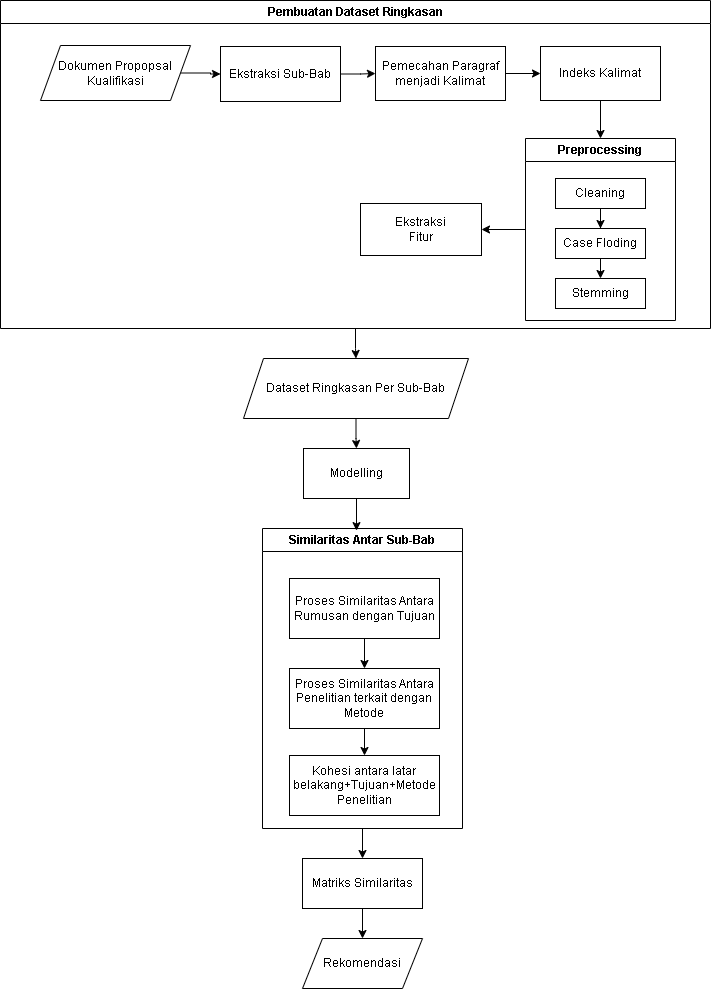

The diagram above was exported from draw.io. Its source (the exported page's mxGraphModel, read from the mxfile embedded in the PNG):
<mxGraphModel dx="880" dy="484" grid="1" gridSize="10" guides="1" tooltips="1" connect="1" arrows="1" fold="1" page="1" pageScale="1" pageWidth="827" pageHeight="1169" math="0" shadow="0">
  <root>
    <mxCell id="0" />
    <mxCell id="1" parent="0" />
    <mxCell id="Sr2WbSSP-qmQhp7uRJF3-26" value="" style="edgeStyle=orthogonalEdgeStyle;rounded=0;orthogonalLoop=1;jettySize=auto;html=1;" edge="1" parent="1" source="Sr2WbSSP-qmQhp7uRJF3-1" target="Sr2WbSSP-qmQhp7uRJF3-25">
      <mxGeometry relative="1" as="geometry" />
    </mxCell>
    <mxCell id="Sr2WbSSP-qmQhp7uRJF3-1" value="Pembuatan Dataset Ringkasan" style="swimlane;whiteSpace=wrap;html=1;" vertex="1" parent="1">
      <mxGeometry x="60" y="22" width="710" height="328" as="geometry" />
    </mxCell>
    <mxCell id="Sr2WbSSP-qmQhp7uRJF3-15" value="" style="edgeStyle=orthogonalEdgeStyle;rounded=0;orthogonalLoop=1;jettySize=auto;html=1;" edge="1" parent="Sr2WbSSP-qmQhp7uRJF3-1" source="Sr2WbSSP-qmQhp7uRJF3-2" target="Sr2WbSSP-qmQhp7uRJF3-4">
      <mxGeometry relative="1" as="geometry" />
    </mxCell>
    <mxCell id="Sr2WbSSP-qmQhp7uRJF3-2" value="Dokumen Propopsal Kualifikasi" style="shape=parallelogram;perimeter=parallelogramPerimeter;whiteSpace=wrap;html=1;fixedSize=1;" vertex="1" parent="Sr2WbSSP-qmQhp7uRJF3-1">
      <mxGeometry x="40" y="45" width="150" height="55" as="geometry" />
    </mxCell>
    <mxCell id="Sr2WbSSP-qmQhp7uRJF3-16" value="" style="edgeStyle=orthogonalEdgeStyle;rounded=0;orthogonalLoop=1;jettySize=auto;html=1;" edge="1" parent="Sr2WbSSP-qmQhp7uRJF3-1" source="Sr2WbSSP-qmQhp7uRJF3-4" target="Sr2WbSSP-qmQhp7uRJF3-6">
      <mxGeometry relative="1" as="geometry" />
    </mxCell>
    <mxCell id="Sr2WbSSP-qmQhp7uRJF3-4" value="Ekstraksi Sub-Bab" style="rounded=0;whiteSpace=wrap;html=1;" vertex="1" parent="Sr2WbSSP-qmQhp7uRJF3-1">
      <mxGeometry x="220" y="46" width="120" height="55" as="geometry" />
    </mxCell>
    <mxCell id="Sr2WbSSP-qmQhp7uRJF3-17" value="" style="edgeStyle=orthogonalEdgeStyle;rounded=0;orthogonalLoop=1;jettySize=auto;html=1;" edge="1" parent="Sr2WbSSP-qmQhp7uRJF3-1" source="Sr2WbSSP-qmQhp7uRJF3-6" target="Sr2WbSSP-qmQhp7uRJF3-7">
      <mxGeometry relative="1" as="geometry" />
    </mxCell>
    <mxCell id="Sr2WbSSP-qmQhp7uRJF3-6" value="Pemecahan Paragraf menjadi Kalimat" style="rounded=0;whiteSpace=wrap;html=1;" vertex="1" parent="Sr2WbSSP-qmQhp7uRJF3-1">
      <mxGeometry x="375" y="46" width="130" height="54" as="geometry" />
    </mxCell>
    <mxCell id="Sr2WbSSP-qmQhp7uRJF3-19" style="edgeStyle=orthogonalEdgeStyle;rounded=0;orthogonalLoop=1;jettySize=auto;html=1;entryX=0.5;entryY=0;entryDx=0;entryDy=0;" edge="1" parent="Sr2WbSSP-qmQhp7uRJF3-1" source="Sr2WbSSP-qmQhp7uRJF3-7" target="Sr2WbSSP-qmQhp7uRJF3-8">
      <mxGeometry relative="1" as="geometry" />
    </mxCell>
    <mxCell id="Sr2WbSSP-qmQhp7uRJF3-7" value="Indeks Kalimat" style="rounded=0;whiteSpace=wrap;html=1;" vertex="1" parent="Sr2WbSSP-qmQhp7uRJF3-1">
      <mxGeometry x="540" y="46" width="120" height="54" as="geometry" />
    </mxCell>
    <mxCell id="Sr2WbSSP-qmQhp7uRJF3-24" value="" style="edgeStyle=orthogonalEdgeStyle;rounded=0;orthogonalLoop=1;jettySize=auto;html=1;" edge="1" parent="Sr2WbSSP-qmQhp7uRJF3-1" source="Sr2WbSSP-qmQhp7uRJF3-8" target="Sr2WbSSP-qmQhp7uRJF3-14">
      <mxGeometry relative="1" as="geometry" />
    </mxCell>
    <mxCell id="Sr2WbSSP-qmQhp7uRJF3-8" value="Preprocessing" style="swimlane;whiteSpace=wrap;html=1;" vertex="1" parent="Sr2WbSSP-qmQhp7uRJF3-1">
      <mxGeometry x="525" y="138" width="150" height="182" as="geometry" />
    </mxCell>
    <mxCell id="Sr2WbSSP-qmQhp7uRJF3-22" style="edgeStyle=orthogonalEdgeStyle;rounded=0;orthogonalLoop=1;jettySize=auto;html=1;entryX=0.5;entryY=0;entryDx=0;entryDy=0;" edge="1" parent="Sr2WbSSP-qmQhp7uRJF3-8" source="Sr2WbSSP-qmQhp7uRJF3-9" target="Sr2WbSSP-qmQhp7uRJF3-10">
      <mxGeometry relative="1" as="geometry" />
    </mxCell>
    <mxCell id="Sr2WbSSP-qmQhp7uRJF3-9" value="Cleaning" style="rounded=0;whiteSpace=wrap;html=1;" vertex="1" parent="Sr2WbSSP-qmQhp7uRJF3-8">
      <mxGeometry x="30" y="40" width="90" height="30" as="geometry" />
    </mxCell>
    <mxCell id="Sr2WbSSP-qmQhp7uRJF3-23" style="edgeStyle=orthogonalEdgeStyle;rounded=0;orthogonalLoop=1;jettySize=auto;html=1;exitX=0.5;exitY=1;exitDx=0;exitDy=0;entryX=0.5;entryY=0;entryDx=0;entryDy=0;" edge="1" parent="Sr2WbSSP-qmQhp7uRJF3-8" source="Sr2WbSSP-qmQhp7uRJF3-10" target="Sr2WbSSP-qmQhp7uRJF3-12">
      <mxGeometry relative="1" as="geometry" />
    </mxCell>
    <mxCell id="Sr2WbSSP-qmQhp7uRJF3-10" value="Case Floding" style="rounded=0;whiteSpace=wrap;html=1;" vertex="1" parent="Sr2WbSSP-qmQhp7uRJF3-8">
      <mxGeometry x="30" y="90" width="90" height="30" as="geometry" />
    </mxCell>
    <mxCell id="Sr2WbSSP-qmQhp7uRJF3-12" value="Stemming" style="rounded=0;whiteSpace=wrap;html=1;" vertex="1" parent="Sr2WbSSP-qmQhp7uRJF3-8">
      <mxGeometry x="30" y="140" width="90" height="30" as="geometry" />
    </mxCell>
    <mxCell id="Sr2WbSSP-qmQhp7uRJF3-14" value="Ekstraksi&lt;div&gt;Fitur&lt;/div&gt;" style="rounded=0;whiteSpace=wrap;html=1;" vertex="1" parent="Sr2WbSSP-qmQhp7uRJF3-1">
      <mxGeometry x="360" y="203" width="121" height="52" as="geometry" />
    </mxCell>
    <mxCell id="Sr2WbSSP-qmQhp7uRJF3-32" value="" style="edgeStyle=orthogonalEdgeStyle;rounded=0;orthogonalLoop=1;jettySize=auto;html=1;" edge="1" parent="1" source="Sr2WbSSP-qmQhp7uRJF3-25" target="Sr2WbSSP-qmQhp7uRJF3-27">
      <mxGeometry relative="1" as="geometry" />
    </mxCell>
    <mxCell id="Sr2WbSSP-qmQhp7uRJF3-25" value="Dataset Ringkasan Per Sub-Bab" style="shape=parallelogram;perimeter=parallelogramPerimeter;whiteSpace=wrap;html=1;fixedSize=1;" vertex="1" parent="1">
      <mxGeometry x="303" y="380" width="225" height="60" as="geometry" />
    </mxCell>
    <mxCell id="Sr2WbSSP-qmQhp7uRJF3-27" value="Modelling" style="rounded=0;whiteSpace=wrap;html=1;" vertex="1" parent="1">
      <mxGeometry x="363" y="470" width="106" height="50" as="geometry" />
    </mxCell>
    <mxCell id="Sr2WbSSP-qmQhp7uRJF3-40" value="" style="edgeStyle=orthogonalEdgeStyle;rounded=0;orthogonalLoop=1;jettySize=auto;html=1;" edge="1" parent="1" source="Sr2WbSSP-qmQhp7uRJF3-28" target="Sr2WbSSP-qmQhp7uRJF3-39">
      <mxGeometry relative="1" as="geometry" />
    </mxCell>
    <mxCell id="Sr2WbSSP-qmQhp7uRJF3-28" value="Similaritas Antar Sub-Bab" style="swimlane;whiteSpace=wrap;html=1;" vertex="1" parent="1">
      <mxGeometry x="322" y="550" width="200" height="300" as="geometry" />
    </mxCell>
    <mxCell id="Sr2WbSSP-qmQhp7uRJF3-38" style="edgeStyle=orthogonalEdgeStyle;rounded=0;orthogonalLoop=1;jettySize=auto;html=1;entryX=0.5;entryY=0;entryDx=0;entryDy=0;" edge="1" parent="Sr2WbSSP-qmQhp7uRJF3-28" source="Sr2WbSSP-qmQhp7uRJF3-30" target="Sr2WbSSP-qmQhp7uRJF3-31">
      <mxGeometry relative="1" as="geometry" />
    </mxCell>
    <mxCell id="Sr2WbSSP-qmQhp7uRJF3-30" value="Proses Similaritas Antara Penelitian terkait dengan Metode" style="rounded=0;whiteSpace=wrap;html=1;" vertex="1" parent="Sr2WbSSP-qmQhp7uRJF3-28">
      <mxGeometry x="27" y="140" width="150" height="60" as="geometry" />
    </mxCell>
    <mxCell id="Sr2WbSSP-qmQhp7uRJF3-37" style="edgeStyle=orthogonalEdgeStyle;rounded=0;orthogonalLoop=1;jettySize=auto;html=1;entryX=0.5;entryY=0;entryDx=0;entryDy=0;" edge="1" parent="Sr2WbSSP-qmQhp7uRJF3-28" source="Sr2WbSSP-qmQhp7uRJF3-29" target="Sr2WbSSP-qmQhp7uRJF3-30">
      <mxGeometry relative="1" as="geometry" />
    </mxCell>
    <mxCell id="Sr2WbSSP-qmQhp7uRJF3-29" value="Proses Similaritas Antara Rumusan dengan Tujuan" style="rounded=0;whiteSpace=wrap;html=1;" vertex="1" parent="Sr2WbSSP-qmQhp7uRJF3-28">
      <mxGeometry x="27" y="50" width="150" height="60" as="geometry" />
    </mxCell>
    <mxCell id="Sr2WbSSP-qmQhp7uRJF3-31" value="Kohesi antara latar belakang+Tujuan+Metode Penelitian" style="rounded=0;whiteSpace=wrap;html=1;" vertex="1" parent="Sr2WbSSP-qmQhp7uRJF3-28">
      <mxGeometry x="27" y="227" width="150" height="60" as="geometry" />
    </mxCell>
    <mxCell id="Sr2WbSSP-qmQhp7uRJF3-35" style="edgeStyle=orthogonalEdgeStyle;rounded=0;orthogonalLoop=1;jettySize=auto;html=1;entryX=0.47;entryY=0.007;entryDx=0;entryDy=0;entryPerimeter=0;" edge="1" parent="1" source="Sr2WbSSP-qmQhp7uRJF3-27" target="Sr2WbSSP-qmQhp7uRJF3-28">
      <mxGeometry relative="1" as="geometry" />
    </mxCell>
    <mxCell id="Sr2WbSSP-qmQhp7uRJF3-42" value="" style="edgeStyle=orthogonalEdgeStyle;rounded=0;orthogonalLoop=1;jettySize=auto;html=1;" edge="1" parent="1" source="Sr2WbSSP-qmQhp7uRJF3-39" target="Sr2WbSSP-qmQhp7uRJF3-41">
      <mxGeometry relative="1" as="geometry" />
    </mxCell>
    <mxCell id="Sr2WbSSP-qmQhp7uRJF3-39" value="Matriks Similaritas" style="rounded=0;whiteSpace=wrap;html=1;" vertex="1" parent="1">
      <mxGeometry x="362" y="880" width="120" height="50" as="geometry" />
    </mxCell>
    <mxCell id="Sr2WbSSP-qmQhp7uRJF3-41" value="Rekomendasi" style="shape=parallelogram;perimeter=parallelogramPerimeter;whiteSpace=wrap;html=1;fixedSize=1;" vertex="1" parent="1">
      <mxGeometry x="362" y="960" width="120" height="50" as="geometry" />
    </mxCell>
  </root>
</mxGraphModel>